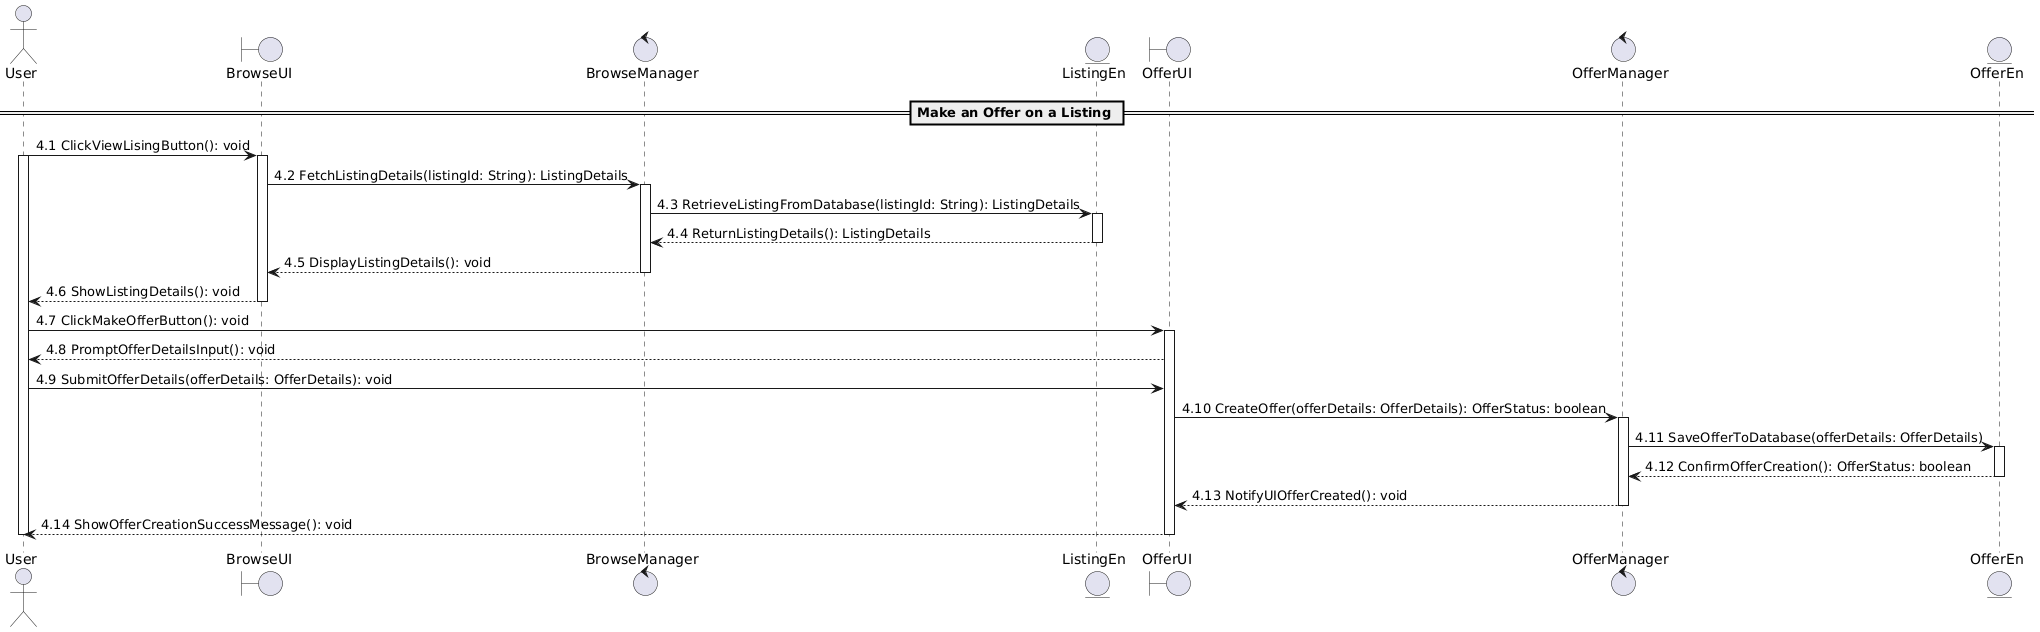

The diagram above was rendered by PlantUML. Its source (embedded in the PNG):
@startuml
' Define participants (classes remain unchanged)
actor User as U
boundary BrowseUI as BUI
control BrowseManager as BM
entity ListingEn as L
boundary OfferUI as OUI
control OfferManager as OM
entity OfferEn as O

' Step 4: Select a listing and make an offer on someone else's listing
== Make an Offer on a Listing ==
U -> BUI : 4.1 ClickViewLisingButton(): void
activate U
activate BUI
BUI -> BM : 4.2 FetchListingDetails(listingId: String): ListingDetails
activate BM
BM -> L : 4.3 RetrieveListingFromDatabase(listingId: String): ListingDetails
activate L
L --> BM : 4.4 ReturnListingDetails(): ListingDetails
deactivate L
BM --> BUI : 4.5 DisplayListingDetails(): void
deactivate BM
BUI --> U : 4.6 ShowListingDetails(): void
deactivate BUI

U -> OUI : 4.7 ClickMakeOfferButton(): void
activate OUI
OUI --> U : 4.8 PromptOfferDetailsInput(): void
U -> OUI : 4.9 SubmitOfferDetails(offerDetails: OfferDetails): void
OUI -> OM : 4.10 CreateOffer(offerDetails: OfferDetails): OfferStatus: boolean
activate OM
OM -> O : 4.11 SaveOfferToDatabase(offerDetails: OfferDetails)
activate O
O --> OM : 4.12 ConfirmOfferCreation(): OfferStatus: boolean
deactivate O
OM --> OUI : 4.13 NotifyUIOfferCreated(): void
deactivate OM
OUI --> U : 4.14 ShowOfferCreationSuccessMessage(): void
deactivate OUI
deactivate U
@enduml